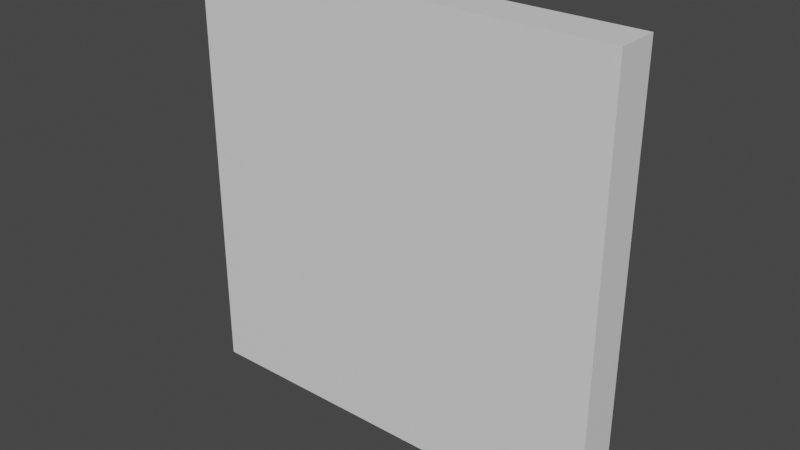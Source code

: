 # Source: simple_asayu.blend  (saved by Blender 3.5.10; exported with 4.5.12 LTS)
import bpy
from mathutils import Matrix  # noqa: F401  (used for matrix-valued properties, if any)

bpy.ops.wm.read_factory_settings(use_empty=True)
scene = bpy.context.scene
scene.name = 'Scene'

# ---- collections
col_collection = bpy.data.collections.new('Collection'); scene.collection.children.link(col_collection)

# ---- images (referenced by path relative to the original .blend; pixels are not part of the script)
import os
ASSET_DIR = os.environ.get("B2B_ASSET_DIR", "")  # directory of the original .blend (textures are referenced by path, not embedded)
HERE = os.path.dirname(os.path.abspath(__file__))  # packed textures are extracted next to this script under _unpacked/

def load_image(name, relpath, width, height, colorspace="sRGB"):
    """Load a texture the original file referenced (path relative to the .blend, or extracted next to this script)."""
    p = next((c for c in (os.path.join(HERE, relpath), os.path.join(ASSET_DIR, relpath)) if relpath and os.path.exists(c)), "")
    if p:
        img = bpy.data.images.load(p, check_existing=True)
        img.name = name
    else:  # same state as the original file: an image datablock whose file is absent (Cycles renders it pink)
        img = bpy.data.images.new(name, width, height)
        img.source = "FILE"
        img.filepath = "//" + (relpath or name)
    img.colorspace_settings.name = colorspace
    return img
img_asayu_png = load_image('asayu.png', 'asayu.png', 1024, 1024, 'sRGB')

# ---- materials (node trees are filled in below, after node groups)
mat_material = bpy.data.materials.new('Material')
mat_material.alpha_threshold = 0.0
mat_material.use_transparent_shadow = False
mat_material.roughness = 0.5
mat_material.line_color = (0.0, 0.0, 0.0, 1.0)
mat_asayu = bpy.data.materials.new('asayu')
mat_asayu.use_transparent_shadow = False

# ---- material node trees
mat_material.use_nodes = True; mat_material.node_tree.nodes.clear()
_N = mat_material.node_tree.nodes; _L = mat_material.node_tree.links
n0 = _N.new('ShaderNodeOutputMaterial'); n0.name = 'Material Output'; n0.location = (300, 300)
n1 = _N.new('ShaderNodeBsdfPrincipled'); n1.name = 'Principled BSDF'; n1.location = (10, 300)
n1.distribution = 'GGX'
n1.subsurface_method = 'RANDOM_WALK_SKIN'
n1.inputs[3].default_value = 1.45
n1.inputs[27].default_value = (0.0, 0.0, 0.0, 1.0)
n1.inputs[28].default_value = 1.0
_L.new(n1.outputs[0], n0.inputs[0])
n0.is_active_output = True
mat_asayu.use_nodes = True; mat_asayu.node_tree.nodes.clear()
_N = mat_asayu.node_tree.nodes; _L = mat_asayu.node_tree.links
n0 = _N.new('ShaderNodeBsdfPrincipled'); n0.name = 'プリンシプルBSDF'; n0.location = (10, 300)
n0.distribution = 'GGX'
n0.subsurface_method = 'RANDOM_WALK_SKIN'
n0.inputs[3].default_value = 1.45
n0.inputs[27].default_value = (0.0, 0.0, 0.0, 1.0)
n0.inputs[28].default_value = 1.0
n1 = _N.new('ShaderNodeOutputMaterial'); n1.name = 'マテリアル出力'; n1.location = (300, 300)
n2 = _N.new('ShaderNodeTexImage'); n2.name = '画像テクスチャ'; n2.location = (-280, 280)
n2.image = img_asayu_png
_L.new(n0.outputs[0], n1.inputs[0])
_L.new(n2.outputs[0], n0.inputs[0])
n1.is_active_output = True

# ---- world
world_world = bpy.data.worlds.new('World'); scene.world = world_world
world_world.use_nodes = True; world_world.node_tree.nodes.clear()
_N = world_world.node_tree.nodes; _L = world_world.node_tree.links
n0 = _N.new('ShaderNodeOutputWorld'); n0.name = 'World Output'; n0.location = (300, 300)
n1 = _N.new('ShaderNodeBackground'); n1.name = 'Background'; n1.location = (10, 300)
n1.inputs[0].default_value = (0.05088, 0.05088, 0.05088, 1.0)
_L.new(n1.outputs[0], n0.inputs[0])
n0.is_active_output = True
world_world.color = (0.05088, 0.05088, 0.05088)
world_world.use_sun_shadow = False
world_world.sun_shadow_jitter_overblur = 0.0

# ---- meshes
me_cube = bpy.data.meshes.new('Cube')
me_cube.from_pydata([(1.0, 1.0, 1.0), (1.0, 1.0, -1.0), (1.0, -1.0, 1.0), (1.0, -1.0, -1.0), (-1.0, 1.0, 1.0), (-1.0, 1.0, -1.0), (-1.0, -1.0, 1.0), (-1.0, -1.0, -1.0)], [], [(0, 4, 6, 2), (3, 2, 6, 7), (7, 6, 4, 5), (5, 1, 3, 7), (1, 0, 2, 3), (5, 4, 0, 1)])
me_cube.polygons.foreach_set('material_index', [0, 0, 0, 0, 0, 1])
_uv = me_cube.uv_layers.new(name='UVMap')
_uv.uv.foreach_set('vector', [0.625, 0.5, 0.875, 0.5, 0.875, 0.75, 0.625, 0.75, 0.375, 0.75, 0.625, 0.75, 0.625, 1.0, 0.375, 1.0, 0.375, 0.0, 0.625, 0.0, 0.625, 0.25, 0.375, 0.25, 0.125, 0.5, 0.375, 0.5, 0.375, 0.75, 0.125, 0.75, 0.375, 0.5, 0.625, 0.5, 0.625, 0.75, 0.375, 0.75, 0.0, 0.001953, 1.0, 0.001953, 1.0, 1.0, 0.0, 1.0])
me_cube.materials.append(mat_material)
me_cube.materials.append(mat_asayu)
me_cube.use_mirror_vertex_groups = False
me_cube.update()

# ---- objects
ob_cube = bpy.data.objects.new('Cube', me_cube)

# ---- transforms, parenting, visibility, modifiers, constraints
ob_cube.location = (0.0, 0.0, 0.0)
ob_cube.rotation_euler = (-0.0, -1.571, 0.0)
ob_cube.scale = (1.0, 0.1, 1.0)
ob_cube.lock_rotations_4d = False
ob_cube.empty_display_type = 'ARROWS'
ob_cube.lineart.crease_threshold = 0.0

# ---- collection membership
col_collection.objects.link(ob_cube)

# ---- scene / render settings (as saved in the file)
scene.frame_start = 1; scene.frame_end = 250; scene.frame_set(1)
scene.render.engine = 'BLENDER_EEVEE_NEXT'
scene.cycles.sampling_pattern = 'TABULATED_SOBOL'
scene.view_settings.view_transform = 'Filmic'
bpy.context.view_layer.update()

# ---- added for rendering (the .blend has no active camera and no usable light): camera, sun
cam_auto = bpy.data.cameras.new('AutoCamera')
cam_auto.lens = 50.0
cam_auto.sensor_width = 36.0
cam_auto.clip_end = 1000.0
ob_auto_camera = bpy.data.objects.new('AutoCamera', cam_auto)
scene.collection.objects.link(ob_auto_camera)
ob_auto_camera.location = (2.62346, -3.14816, 2.09877)
ob_auto_camera.rotation_euler = (1.09748, -7.21219e-08, 0.694738)
scene.camera = ob_auto_camera
light_auto_sun = bpy.data.lights.new('AutoSun', 'SUN')
light_auto_sun.energy = 3.0
light_auto_sun.angle = 0.0523599
ob_auto_sun = bpy.data.objects.new('AutoSun', light_auto_sun)
scene.collection.objects.link(ob_auto_sun)
ob_auto_sun.rotation_euler = (0.872665, 0.174533, 0.523599)
bpy.context.view_layer.update()
